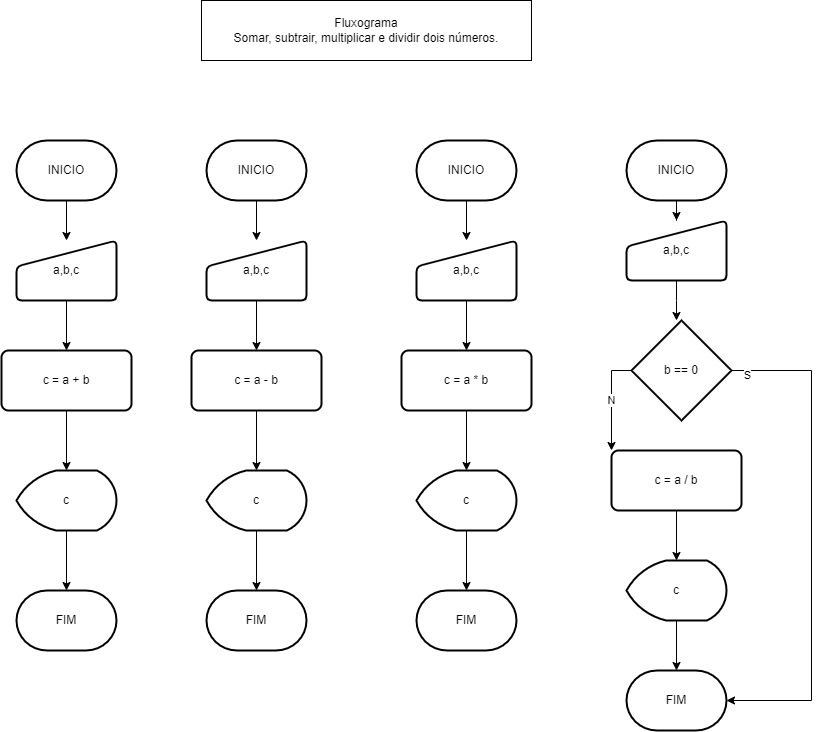

The diagram above was exported from draw.io. Its source (the exported page's mxGraphModel, read from the mxfile embedded in the PNG):
<mxGraphModel dx="2591" dy="762" grid="1" gridSize="10" guides="1" tooltips="1" connect="1" arrows="1" fold="1" page="1" pageScale="1" pageWidth="1169" pageHeight="1654" math="0" shadow="0">
  <root>
    <mxCell id="0" />
    <mxCell id="1" parent="0" />
    <mxCell id="NVlmIds7jULMvxCPajrm-7" value="" style="edgeStyle=orthogonalEdgeStyle;rounded=0;orthogonalLoop=1;jettySize=auto;html=1;" edge="1" parent="1" source="NVlmIds7jULMvxCPajrm-2" target="NVlmIds7jULMvxCPajrm-4">
      <mxGeometry relative="1" as="geometry" />
    </mxCell>
    <mxCell id="NVlmIds7jULMvxCPajrm-2" value="INICIO" style="strokeWidth=2;html=1;shape=mxgraph.flowchart.terminator;whiteSpace=wrap;" vertex="1" parent="1">
      <mxGeometry x="5" y="290" width="100" height="60" as="geometry" />
    </mxCell>
    <mxCell id="NVlmIds7jULMvxCPajrm-3" value="FIM" style="strokeWidth=2;html=1;shape=mxgraph.flowchart.terminator;whiteSpace=wrap;" vertex="1" parent="1">
      <mxGeometry x="5" y="740" width="100" height="60" as="geometry" />
    </mxCell>
    <mxCell id="NVlmIds7jULMvxCPajrm-8" value="" style="edgeStyle=orthogonalEdgeStyle;rounded=0;orthogonalLoop=1;jettySize=auto;html=1;" edge="1" parent="1" source="NVlmIds7jULMvxCPajrm-4" target="NVlmIds7jULMvxCPajrm-5">
      <mxGeometry relative="1" as="geometry" />
    </mxCell>
    <mxCell id="NVlmIds7jULMvxCPajrm-4" value="a,b,c" style="html=1;strokeWidth=2;shape=manualInput;whiteSpace=wrap;rounded=1;size=26;arcSize=11;" vertex="1" parent="1">
      <mxGeometry x="5" y="390" width="100" height="60" as="geometry" />
    </mxCell>
    <mxCell id="NVlmIds7jULMvxCPajrm-9" value="" style="edgeStyle=orthogonalEdgeStyle;rounded=0;orthogonalLoop=1;jettySize=auto;html=1;" edge="1" parent="1" source="NVlmIds7jULMvxCPajrm-5" target="NVlmIds7jULMvxCPajrm-6">
      <mxGeometry relative="1" as="geometry" />
    </mxCell>
    <mxCell id="NVlmIds7jULMvxCPajrm-5" value="c = a + b" style="rounded=1;whiteSpace=wrap;html=1;absoluteArcSize=1;arcSize=14;strokeWidth=2;" vertex="1" parent="1">
      <mxGeometry x="-10" y="500" width="130" height="60" as="geometry" />
    </mxCell>
    <mxCell id="NVlmIds7jULMvxCPajrm-10" value="" style="edgeStyle=orthogonalEdgeStyle;rounded=0;orthogonalLoop=1;jettySize=auto;html=1;" edge="1" parent="1" source="NVlmIds7jULMvxCPajrm-6" target="NVlmIds7jULMvxCPajrm-3">
      <mxGeometry relative="1" as="geometry" />
    </mxCell>
    <mxCell id="NVlmIds7jULMvxCPajrm-6" value="c" style="strokeWidth=2;html=1;shape=mxgraph.flowchart.display;whiteSpace=wrap;" vertex="1" parent="1">
      <mxGeometry x="5" y="620" width="100" height="60" as="geometry" />
    </mxCell>
    <mxCell id="NVlmIds7jULMvxCPajrm-11" value="" style="edgeStyle=orthogonalEdgeStyle;rounded=0;orthogonalLoop=1;jettySize=auto;html=1;" edge="1" parent="1" source="NVlmIds7jULMvxCPajrm-12" target="NVlmIds7jULMvxCPajrm-15">
      <mxGeometry relative="1" as="geometry" />
    </mxCell>
    <mxCell id="NVlmIds7jULMvxCPajrm-12" value="INICIO" style="strokeWidth=2;html=1;shape=mxgraph.flowchart.terminator;whiteSpace=wrap;" vertex="1" parent="1">
      <mxGeometry x="195" y="290" width="100" height="60" as="geometry" />
    </mxCell>
    <mxCell id="NVlmIds7jULMvxCPajrm-13" value="FIM" style="strokeWidth=2;html=1;shape=mxgraph.flowchart.terminator;whiteSpace=wrap;" vertex="1" parent="1">
      <mxGeometry x="195" y="740" width="100" height="60" as="geometry" />
    </mxCell>
    <mxCell id="NVlmIds7jULMvxCPajrm-14" value="" style="edgeStyle=orthogonalEdgeStyle;rounded=0;orthogonalLoop=1;jettySize=auto;html=1;" edge="1" parent="1" source="NVlmIds7jULMvxCPajrm-15" target="NVlmIds7jULMvxCPajrm-17">
      <mxGeometry relative="1" as="geometry" />
    </mxCell>
    <mxCell id="NVlmIds7jULMvxCPajrm-15" value="a,b,c" style="html=1;strokeWidth=2;shape=manualInput;whiteSpace=wrap;rounded=1;size=26;arcSize=11;" vertex="1" parent="1">
      <mxGeometry x="195" y="390" width="100" height="60" as="geometry" />
    </mxCell>
    <mxCell id="NVlmIds7jULMvxCPajrm-16" value="" style="edgeStyle=orthogonalEdgeStyle;rounded=0;orthogonalLoop=1;jettySize=auto;html=1;" edge="1" parent="1" source="NVlmIds7jULMvxCPajrm-17" target="NVlmIds7jULMvxCPajrm-19">
      <mxGeometry relative="1" as="geometry" />
    </mxCell>
    <mxCell id="NVlmIds7jULMvxCPajrm-17" value="c = a - b" style="rounded=1;whiteSpace=wrap;html=1;absoluteArcSize=1;arcSize=14;strokeWidth=2;" vertex="1" parent="1">
      <mxGeometry x="180" y="500" width="130" height="60" as="geometry" />
    </mxCell>
    <mxCell id="NVlmIds7jULMvxCPajrm-18" value="" style="edgeStyle=orthogonalEdgeStyle;rounded=0;orthogonalLoop=1;jettySize=auto;html=1;" edge="1" parent="1" source="NVlmIds7jULMvxCPajrm-19" target="NVlmIds7jULMvxCPajrm-13">
      <mxGeometry relative="1" as="geometry" />
    </mxCell>
    <mxCell id="NVlmIds7jULMvxCPajrm-19" value="c" style="strokeWidth=2;html=1;shape=mxgraph.flowchart.display;whiteSpace=wrap;" vertex="1" parent="1">
      <mxGeometry x="195" y="620" width="100" height="60" as="geometry" />
    </mxCell>
    <mxCell id="NVlmIds7jULMvxCPajrm-20" value="" style="edgeStyle=orthogonalEdgeStyle;rounded=0;orthogonalLoop=1;jettySize=auto;html=1;" edge="1" parent="1" source="NVlmIds7jULMvxCPajrm-21" target="NVlmIds7jULMvxCPajrm-24">
      <mxGeometry relative="1" as="geometry" />
    </mxCell>
    <mxCell id="NVlmIds7jULMvxCPajrm-21" value="INICIO" style="strokeWidth=2;html=1;shape=mxgraph.flowchart.terminator;whiteSpace=wrap;" vertex="1" parent="1">
      <mxGeometry x="405" y="290" width="100" height="60" as="geometry" />
    </mxCell>
    <mxCell id="NVlmIds7jULMvxCPajrm-22" value="FIM" style="strokeWidth=2;html=1;shape=mxgraph.flowchart.terminator;whiteSpace=wrap;" vertex="1" parent="1">
      <mxGeometry x="405" y="740" width="100" height="60" as="geometry" />
    </mxCell>
    <mxCell id="NVlmIds7jULMvxCPajrm-23" value="" style="edgeStyle=orthogonalEdgeStyle;rounded=0;orthogonalLoop=1;jettySize=auto;html=1;" edge="1" parent="1" source="NVlmIds7jULMvxCPajrm-24" target="NVlmIds7jULMvxCPajrm-26">
      <mxGeometry relative="1" as="geometry" />
    </mxCell>
    <mxCell id="NVlmIds7jULMvxCPajrm-24" value="a,b,c" style="html=1;strokeWidth=2;shape=manualInput;whiteSpace=wrap;rounded=1;size=26;arcSize=11;" vertex="1" parent="1">
      <mxGeometry x="405" y="390" width="100" height="60" as="geometry" />
    </mxCell>
    <mxCell id="NVlmIds7jULMvxCPajrm-25" value="" style="edgeStyle=orthogonalEdgeStyle;rounded=0;orthogonalLoop=1;jettySize=auto;html=1;" edge="1" parent="1" source="NVlmIds7jULMvxCPajrm-26" target="NVlmIds7jULMvxCPajrm-28">
      <mxGeometry relative="1" as="geometry" />
    </mxCell>
    <mxCell id="NVlmIds7jULMvxCPajrm-26" value="c = a * b" style="rounded=1;whiteSpace=wrap;html=1;absoluteArcSize=1;arcSize=14;strokeWidth=2;" vertex="1" parent="1">
      <mxGeometry x="390" y="500" width="130" height="60" as="geometry" />
    </mxCell>
    <mxCell id="NVlmIds7jULMvxCPajrm-27" value="" style="edgeStyle=orthogonalEdgeStyle;rounded=0;orthogonalLoop=1;jettySize=auto;html=1;" edge="1" parent="1" source="NVlmIds7jULMvxCPajrm-28" target="NVlmIds7jULMvxCPajrm-22">
      <mxGeometry relative="1" as="geometry" />
    </mxCell>
    <mxCell id="NVlmIds7jULMvxCPajrm-28" value="c" style="strokeWidth=2;html=1;shape=mxgraph.flowchart.display;whiteSpace=wrap;" vertex="1" parent="1">
      <mxGeometry x="405" y="620" width="100" height="60" as="geometry" />
    </mxCell>
    <mxCell id="NVlmIds7jULMvxCPajrm-29" value="" style="edgeStyle=orthogonalEdgeStyle;rounded=0;orthogonalLoop=1;jettySize=auto;html=1;" edge="1" parent="1" source="NVlmIds7jULMvxCPajrm-30" target="NVlmIds7jULMvxCPajrm-33">
      <mxGeometry relative="1" as="geometry" />
    </mxCell>
    <mxCell id="NVlmIds7jULMvxCPajrm-30" value="INICIO" style="strokeWidth=2;html=1;shape=mxgraph.flowchart.terminator;whiteSpace=wrap;" vertex="1" parent="1">
      <mxGeometry x="615" y="290" width="100" height="60" as="geometry" />
    </mxCell>
    <mxCell id="NVlmIds7jULMvxCPajrm-31" value="FIM" style="strokeWidth=2;html=1;shape=mxgraph.flowchart.terminator;whiteSpace=wrap;" vertex="1" parent="1">
      <mxGeometry x="615" y="820" width="100" height="60" as="geometry" />
    </mxCell>
    <mxCell id="NVlmIds7jULMvxCPajrm-46" value="" style="edgeStyle=orthogonalEdgeStyle;rounded=0;orthogonalLoop=1;jettySize=auto;html=1;" edge="1" parent="1" source="NVlmIds7jULMvxCPajrm-33" target="NVlmIds7jULMvxCPajrm-40">
      <mxGeometry relative="1" as="geometry">
        <Array as="points">
          <mxPoint x="665" y="450" />
          <mxPoint x="665" y="450" />
        </Array>
      </mxGeometry>
    </mxCell>
    <mxCell id="NVlmIds7jULMvxCPajrm-33" value="a,b,c" style="html=1;strokeWidth=2;shape=manualInput;whiteSpace=wrap;rounded=1;size=26;arcSize=11;" vertex="1" parent="1">
      <mxGeometry x="615" y="370" width="100" height="60" as="geometry" />
    </mxCell>
    <mxCell id="NVlmIds7jULMvxCPajrm-44" value="" style="edgeStyle=orthogonalEdgeStyle;rounded=0;orthogonalLoop=1;jettySize=auto;html=1;" edge="1" parent="1" source="NVlmIds7jULMvxCPajrm-35" target="NVlmIds7jULMvxCPajrm-37">
      <mxGeometry relative="1" as="geometry" />
    </mxCell>
    <mxCell id="NVlmIds7jULMvxCPajrm-35" value="c = a / b" style="rounded=1;whiteSpace=wrap;html=1;absoluteArcSize=1;arcSize=14;strokeWidth=2;" vertex="1" parent="1">
      <mxGeometry x="600" y="600" width="130" height="60" as="geometry" />
    </mxCell>
    <mxCell id="NVlmIds7jULMvxCPajrm-36" value="" style="edgeStyle=orthogonalEdgeStyle;rounded=0;orthogonalLoop=1;jettySize=auto;html=1;" edge="1" parent="1" source="NVlmIds7jULMvxCPajrm-37" target="NVlmIds7jULMvxCPajrm-31">
      <mxGeometry relative="1" as="geometry" />
    </mxCell>
    <mxCell id="NVlmIds7jULMvxCPajrm-37" value="c" style="strokeWidth=2;html=1;shape=mxgraph.flowchart.display;whiteSpace=wrap;" vertex="1" parent="1">
      <mxGeometry x="615" y="710" width="100" height="60" as="geometry" />
    </mxCell>
    <mxCell id="NVlmIds7jULMvxCPajrm-39" value="Fluxograma&lt;br&gt;Somar, subtrair, multiplicar e dividir dois números." style="whiteSpace=wrap;html=1;" vertex="1" parent="1">
      <mxGeometry x="190" y="150" width="330" height="60" as="geometry" />
    </mxCell>
    <mxCell id="NVlmIds7jULMvxCPajrm-41" style="edgeStyle=orthogonalEdgeStyle;rounded=0;orthogonalLoop=1;jettySize=auto;html=1;entryX=1;entryY=0.5;entryDx=0;entryDy=0;entryPerimeter=0;" edge="1" parent="1" source="NVlmIds7jULMvxCPajrm-40" target="NVlmIds7jULMvxCPajrm-31">
      <mxGeometry relative="1" as="geometry">
        <Array as="points">
          <mxPoint x="800" y="520" />
          <mxPoint x="800" y="850" />
        </Array>
      </mxGeometry>
    </mxCell>
    <mxCell id="NVlmIds7jULMvxCPajrm-45" value="S" style="edgeLabel;html=1;align=center;verticalAlign=middle;resizable=0;points=[];" vertex="1" connectable="0" parent="NVlmIds7jULMvxCPajrm-41">
      <mxGeometry x="-0.9394" y="-4" relative="1" as="geometry">
        <mxPoint as="offset" />
      </mxGeometry>
    </mxCell>
    <mxCell id="NVlmIds7jULMvxCPajrm-43" value="N" style="edgeStyle=orthogonalEdgeStyle;rounded=0;orthogonalLoop=1;jettySize=auto;html=1;exitX=0;exitY=0.5;exitDx=0;exitDy=0;exitPerimeter=0;entryX=0;entryY=0;entryDx=0;entryDy=0;" edge="1" parent="1" source="NVlmIds7jULMvxCPajrm-40" target="NVlmIds7jULMvxCPajrm-35">
      <mxGeometry relative="1" as="geometry" />
    </mxCell>
    <mxCell id="NVlmIds7jULMvxCPajrm-40" value="b == 0" style="strokeWidth=2;html=1;shape=mxgraph.flowchart.decision;whiteSpace=wrap;" vertex="1" parent="1">
      <mxGeometry x="620" y="470" width="100" height="100" as="geometry" />
    </mxCell>
  </root>
</mxGraphModel>